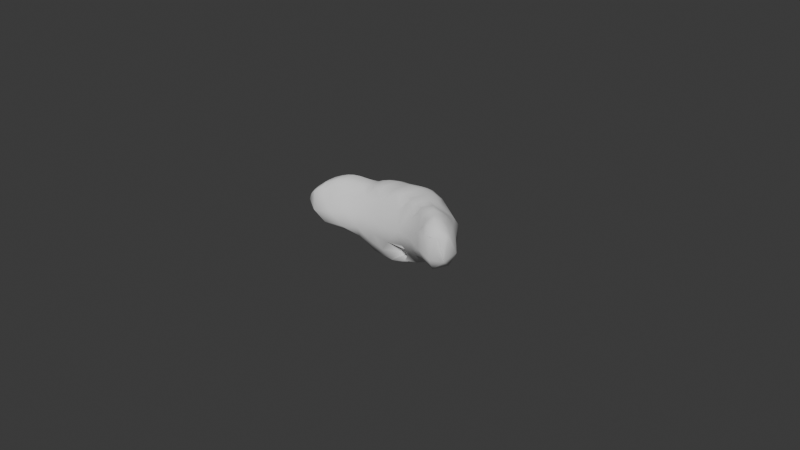 # Source: 28.blend  (saved by Blender 4.1.24; exported with 4.5.12 LTS)
import bpy
from mathutils import Matrix  # noqa: F401  (used for matrix-valued properties, if any)

bpy.ops.wm.read_factory_settings(use_empty=True)
scene = bpy.context.scene
scene.name = 'Scene'

# ---- collections
col_collection = bpy.data.collections.new('Collection'); scene.collection.children.link(col_collection)

# ---- world
world_world = bpy.data.worlds.new('World'); scene.world = world_world
world_world.use_nodes = True; world_world.node_tree.nodes.clear()
_N = world_world.node_tree.nodes; _L = world_world.node_tree.links
n0 = _N.new('ShaderNodeOutputWorld'); n0.name = 'World Output'; n0.location = (300, 300)
n1 = _N.new('ShaderNodeBackground'); n1.name = 'Background'; n1.location = (10, 300)
n1.inputs[0].default_value = (0.05088, 0.05088, 0.05088, 1.0)
_L.new(n1.outputs[0], n0.inputs[0])
n0.is_active_output = True
world_world.color = (0.05088, 0.05088, 0.05088)
world_world.use_sun_shadow = False
world_world.sun_shadow_jitter_overblur = 0.0

# ---- meshes
me_icosphere_003 = bpy.data.meshes.new('Icosphere.003')
me_icosphere_003.from_pydata([(-0.0001045, -0.0003753, -0.0217), (0.01418, -0.01176, -0.01057), (-0.004531, -0.0112, -0.01198), (-0.01998, -0.01003, -0.01071), (-0.006817, 0.008623, -0.01204), (0.0179, -0.0005425, -0.011), (-0.003863, -0.009417, -0.01618), (-0.002514, -0.005935, -0.01876), (-0.001305, -0.002615, -0.02065), (0.003317, -0.002333, -0.02055), (0.007359, -0.005211, -0.0176), (0.0116, -0.008998, -0.01479), (0.00972, -0.01067, -0.01192), (0.006137, -0.004784, -0.015), (-0.0001157, -0.01047, -0.01398), (0.01931, -0.005024, -0.01166), (0.01907, -0.009215, -0.01209), (0.01677, -0.01163, -0.01164), (0.003418, 0.0009649, -0.02077), (0.008144, 0.00225, -0.0175), (0.01465, 0.001358, -0.01473), (-0.01566, -0.006241, -0.01224), (-0.009532, -0.002037, -0.01504), (-0.004314, -0.0004091, -0.0202), (-0.008359, -0.0111, -0.01197), (-0.01334, -0.01122, -0.01169), (-0.0174, -0.01136, -0.01125), (-0.005668, 0.008284, -0.01663), (-0.003423, 0.005544, -0.01971), (-0.001504, 0.002152, -0.02126), (-0.01892, -0.00553, -0.0114), (-0.01691, -0.0002456, -0.01163), (-0.01153, 0.005229, -0.01141), (-0.0007707, 0.0106, -0.01565), (0.006691, 0.001615, -0.015), (0.01346, 0.004729, -0.01172), (0.02368, -0.01563, -3.462e-05), (0.02228, -0.01725, -0.006678), (0.01823, -0.01497, -0.008429), (0.02154, -0.004206, -0.009453), (0.02552, -0.008933, -0.006907), (0.02547, -0.01204, -3.095e-05), (0.004733, -0.009415, -7.366e-05), (0.0002655, -0.01216, -0.005303), (-0.002354, -0.01191, -0.008977), (0.0138, -0.01364, -0.008226), (0.01235, -0.01379, -0.004767), (0.01065, -0.011, -0.0004001), (-0.01996, -0.01402, -0.001062), (-0.02168, -0.0162, -0.005701), (-0.02195, -0.01399, -0.008408), (-0.007884, -0.01258, -0.008502), (-0.01127, -0.01291, -0.004782), (-0.01423, -0.01109, -0.0006763), (-0.02014, -0.003083, -0.001771), (-0.01576, 0.002324, -0.004995), (-0.01094, 0.005631, -0.007914), (-0.02287, -0.01009, -0.009987), (-0.02456, -0.008659, -0.00637), (-0.02396, -0.007955, -0.002734), (0.01107, 0.003004, 0.0007453), (0.01758, 0.002183, -0.004937), (0.01883, 0.0003383, -0.007999), (-0.003751, 0.008093, -0.008417), (0.000331, 0.007528, -0.004695), (0.003733, 0.006217, -0.001098), (0.02168, -0.005533, -0.0005773), (0.02125, -0.003753, -0.004763), (0.01853, -0.001214, -0.001288), (-0.004961, 0.005542, -0.001819), (-0.008046, 0.005446, -0.004871), (-0.01292, 0.002752, -0.002064), (-0.02475, -0.01178, -0.00197), (-0.02431, -0.01366, -0.006193), (-0.02282, -0.01461, -0.0008666), (-0.008805, -0.008517, -0.000175), (-0.005491, -0.01174, -0.004239), (-0.00254, -0.008592, 0.0002232), (0.01616, -0.01438, -0.0009791), (0.01775, -0.01645, -0.005245), (0.01989, -0.01657, -0.0009822), (0.008663, 0.007024, -0.004762), (0.01253, 0.006494, -0.008735), (0.004264, 0.009893, -0.01058), (-0.02222, -0.002481, -0.006504), (-0.01869, 0.0009015, -0.008943), (-0.02165, -0.004195, -0.01029), (-0.01671, -0.01491, -0.005155), (-0.01848, -0.01513, -0.009049), (-0.01276, -0.01399, -0.009047), (0.006822, -0.01237, -0.005009), (0.003097, -0.01182, -0.009941), (0.008354, -0.01214, -0.008946), (0.02536, -0.01445, -0.007498), (0.02136, -0.01416, -0.01125), (0.02333, -0.009505, -0.01138), (0.007783, 0.005686, -0.01645), (0.002508, 0.004551, -0.02021), (0.001369, 0.008101, -0.01954), (-0.009457, 0.004261, -0.01434), (-0.006495, 0.0008983, -0.01791), (-0.0135, -0.0009193, -0.01326), (-0.01232, -0.006477, -0.01312), (-0.006358, -0.0005471, -0.01791), (-0.0073, -0.007843, -0.0144), (0.01459, -0.002428, -0.01509), (0.01345, -0.006229, -0.0151), (0.008247, -0.001691, -0.01816), (0.001386, -0.00802, -0.01791), (0.002393, -0.005452, -0.01952), (0.006448, -0.008153, -0.01642), (-0.02294, -0.0119, 0.0003782), (0.02325, -0.01085, 0.001804), (0.01887, -0.005404, 0.001516), (0.01473, -0.001795, 0.001703), (-0.001905, 0.00492, 0.0003923), (-0.009816, 0.002982, -0.0006542), (-0.01665, -0.001815, 0.0005567), (-0.02415, -0.01465, -0.001904), (-0.02367, -0.01154, -0.0002652), (-0.02461, -0.01377, -0.002126), (-0.02362, -0.01311, -0.0005072), (-0.0216, -0.01326, 0.000594), (-0.01167, -0.007097, 0.001195), (-0.006029, -0.00614, 0.002104), (0.00157, -0.006602, 0.002999), (0.01422, -0.01108, 0.002402), (0.01857, -0.01508, 0.001133), (0.02186, -0.01657, -3.085e-05), (0.00638, 0.002226, 0.003011), (-0.02187, -0.008526, 0.0006045), (-0.01701, -0.01037, 0.001446), (0.008463, -0.008079, 0.002666), (0.02463, -0.0142, 0.0008669), (0.02502, -0.01539, -0.002134), (0.026, -0.01374, -0.002068), (-0.01966, -0.00873, 0.002801), (-0.01421, -0.004069, 0.003074), (-0.008623, -0.00166, 0.002191), (-0.0001089, -0.0003371, 0.003652), (0.007874, -0.00151, 0.004002), (0.01438, -0.006299, 0.003908), (0.01934, -0.01125, 0.004154), (0.02276, -0.01487, 0.001966), (0.02081, -0.01312, 0.003618), (0.01711, -0.008765, 0.004476), (0.01137, -0.003944, 0.004044), (0.003605, -0.001543, 0.004198), (-0.005055, -0.001294, 0.003463), (-0.0109, -0.002493, 0.002138), (-0.01698, -0.006074, 0.003421), (-0.02163, -0.01098, 0.001518), (-0.02277, -0.01329, 0.0001024), (0.02151, -0.0078, 0.001656), (0.01845, -0.004314, 0.0009299), (0.0124, 0.0003537, 0.002283), (-0.004149, 0.004432, 0.0004793), (-0.01161, 0.002028, -0.0006475), (-0.01834, -0.003074, 0.0002348), (-0.0234, -0.01435, -0.0009154), (-0.02403, -0.01202, -0.0006594), (-0.02488, -0.01435, -0.003801), (-0.02318, -0.01377, -0.0003983), (-0.02093, -0.01304, 0.0006547), (-0.01037, -0.006994, 0.001028), (-0.004368, -0.00654, 0.002129), (0.003402, -0.007305, 0.002466), (0.01551, -0.01243, 0.001595), (0.01928, -0.0158, 0.0006411), (0.02294, -0.01631, -0.0002376), (0.005025, 0.003268, 0.0021), (-0.02257, -0.008183, -0.0005891), (-0.01555, -0.01004, 0.0008023), (0.009766, -0.008969, 0.002031), (0.02512, -0.01327, 0.0008523), (0.02558, -0.01513, -0.005033), (0.02592, -0.01442, -0.005021), (-0.0196, -0.006313, 0.001544), (-0.01407, -0.007468, 0.001815), (-0.008868, -0.005007, 0.002025), (-0.001932, -0.004674, 0.00313), (0.009397, 0.0008603, 0.003274), (0.01187, -0.008714, 0.003055), (0.01753, -0.01292, 0.002494), (0.02104, -0.01568, 0.001492), (-0.02328, -0.01034, -0.000359), (0.02436, -0.01167, 0.001291), (0.02001, -0.006081, 0.001409), (0.01655, -0.002077, 0.0005517), (0.0008965, 0.005355, 9.923e-05), (-0.007489, 0.004447, -0.001004), (-0.01495, 0.0002221, -0.0002669), (-0.02475, -0.01466, -0.003753), (-0.02361, -0.01038, -0.0006821), (-0.02442, -0.01288, -0.001346), (-0.02409, -0.01259, -0.0008251), (-0.02214, -0.01374, 0.0001547), (-0.01288, -0.00819, 0.0008398), (-0.007453, -0.006497, 0.001495), (-0.0004142, -0.006829, 0.002554), (0.0126, -0.01052, 0.001837), (0.01764, -0.01454, 0.0008776), (0.02081, -0.01655, 9.705e-05), (0.008202, 0.002396, 0.002689), (-0.02108, -0.006256, -0.0003004), (-0.01853, -0.01159, 0.001413), (0.006922, -0.008079, 0.002229), (0.02411, -0.01499, 0.000624), (0.02434, -0.01545, -0.0005759), (0.02578, -0.01297, -0.0003619), (-0.01987, -0.01119, 0.00191), (-0.01364, -0.0002784, 0.0005316), (-0.007285, 0.002308, 0.0008564), (0.00224, 0.002738, 0.002209), (0.006042, -0.005978, 0.003243), (0.01712, -0.003851, 0.00127), (0.02056, -0.008714, 0.002862), (0.02414, -0.01374, 0.001632), (0.02372, -0.01463, 0.001583), (0.02221, -0.01554, 0.001467), (0.02326, -0.0153, 0.001161), (0.01941, -0.01445, 0.002368), (0.02229, -0.01199, 0.002957), (0.0219, -0.01395, 0.002723), (0.01989, -0.01224, 0.00406), (0.01503, -0.0102, 0.003828), (0.01881, -0.006538, 0.002379), (0.01827, -0.009895, 0.004442), (0.01577, -0.007236, 0.004012), (0.009065, -0.006809, 0.00363), (0.01382, -0.002505, 0.002629), (0.01294, -0.005194, 0.003968), (0.009639, -0.00231, 0.004014), (0.00542, 0.0008282, 0.003711), (0.002095, -0.004934, 0.003652), (0.001683, -0.001059, 0.004008), (0.005882, -0.001388, 0.00409), (-0.005922, -0.004438, 0.002865), (-0.003065, 0.002634, 0.002114), (-0.002256, -0.0003994, 0.003584), (-0.007291, -0.001754, 0.002891), (-0.01161, -0.005686, 0.002004), (-0.01044, 0.001076, 0.000375), (-0.009634, -0.001937, 0.001993), (-0.01246, -0.003247, 0.002545), (-0.01703, -0.008829, 0.00255), (-0.01666, -0.003189, 0.001738), (-0.01565, -0.005107, 0.003405), (-0.0183, -0.007196, 0.003199), (-0.02077, -0.01001, 0.002144), (-0.02208, -0.01134, 0.001084), (-0.02176, -0.009536, 0.001182), (-0.02153, -0.01237, 0.001104), (0.02546, -0.01384, -0.0004643), (0.02489, -0.01478, -0.000534), (0.02561, -0.01464, -0.002267), (-0.02415, -0.01345, -0.001193), (-0.0245, -0.01431, -0.002294), (-0.02377, -0.01403, -0.001031), (-0.02365, -0.01224, -0.0002793), (-0.02322, -0.01268, -2.071e-05), (-0.02341, -0.01155, -5.054e-05), (-0.02197, -0.01289, 0.0007015), (-0.02217, -0.009811, 0.001015), (-0.02078, -0.008097, 0.001492), (-0.01818, -0.00466, 0.001655), (-0.01514, -0.001706, 0.001258), (-0.01552, -0.008066, 0.002248), (-0.01203, 0.0001064, 0.0006625), (-0.00872, 0.002348, 0.000211), (-0.01022, -0.005223, 0.001972), (-0.005942, 0.001415, 0.002284), (-0.0001371, 0.003337, 0.001701), (-0.00389, -0.004374, 0.003188), (0.00413, -0.005302, 0.003568), (0.000165, -0.00472, 0.003524), (0.00376, 0.001269, 0.003362), (0.01148, -0.0005762, 0.003251), (0.01558, -0.003323, 0.001885), (0.01056, -0.007656, 0.00351), (0.01781, -0.00534, 0.001972), (0.01937, -0.007169, 0.002542), (0.01646, -0.01146, 0.003424), (0.02141, -0.01062, 0.003209), (0.02315, -0.01305, 0.002341), (0.02001, -0.01506, 0.00204), (0.01849, -0.01373, 0.002552), (0.01341, -0.00933, 0.003482), (0.007748, -0.006273, 0.003542), (0.007365, 0.001067, 0.00356), (-0.007422, -0.004614, 0.002452), (-0.01276, -0.006481, 0.001947), (-0.01846, -0.009876, 0.002713), (-0.02082, -0.01179, 0.001561)], [], [(0, 9, 8), (1, 11, 17), (0, 8, 23), (0, 23, 29), (0, 29, 18), (1, 17, 38), (2, 14, 44), (3, 26, 50), (4, 32, 56), (5, 35, 62), (1, 38, 45), (2, 44, 51), (3, 50, 57), (4, 56, 63), (5, 62, 39), (74, 152, 162), (40, 66, 153, 112, 186, 41), (39, 67, 40), (40, 67, 66), (67, 68, 154, 113, 187, 66), (39, 62, 67), (62, 61, 67), (67, 61, 68), (61, 60, 155, 114, 188, 68), (64, 69, 156, 115, 189, 65), (63, 70, 64), (64, 70, 69), (70, 71, 157, 116, 190, 69), (63, 56, 70), (56, 55, 70), (70, 55, 71), (55, 54, 158, 117, 191, 71), (58, 72, 160, 119, 193, 59), (57, 73, 58), (58, 73, 161, 120, 194, 72), (73, 192, 161), (57, 50, 73), (50, 49, 73), (73, 49, 74, 159, 118, 192), (49, 48, 163, 122, 196, 74), (52, 75, 164, 123, 197, 53), (51, 76, 52), (52, 76, 75), (76, 77, 165, 124, 198, 75), (51, 44, 76), (44, 43, 76), (76, 43, 77), (43, 42, 166, 125, 199, 77), (46, 78, 167, 126, 200, 47), (45, 79, 46), (46, 79, 78), (79, 80, 168, 127, 201, 78), (45, 38, 79), (38, 37, 79), (79, 37, 80), (37, 36, 169, 128, 202, 80), (61, 81, 60), (62, 82, 61), (60, 81, 65, 170, 129, 203), (81, 64, 65), (61, 82, 81), (82, 83, 81), (81, 83, 64), (83, 63, 64), (62, 35, 82), (35, 34, 82), (82, 34, 83), (34, 33, 83), (83, 33, 63), (33, 4, 63), (55, 84, 54), (56, 85, 55), (54, 84, 59, 171, 130, 204), (84, 58, 59), (55, 85, 84), (85, 86, 84), (84, 86, 58), (86, 57, 58), (56, 32, 85), (32, 31, 85), (85, 31, 86), (31, 30, 86), (86, 30, 57), (30, 3, 57), (49, 87, 48), (50, 88, 49), (48, 87, 53, 172, 131, 205), (87, 52, 53), (49, 88, 87), (88, 89, 87), (87, 89, 52), (89, 51, 52), (50, 26, 88), (26, 25, 88), (88, 25, 89), (25, 24, 89), (89, 24, 51), (24, 2, 51), (43, 90, 42), (44, 91, 43), (42, 90, 47, 173, 132, 206), (90, 46, 47), (43, 91, 90), (91, 92, 90), (90, 92, 46), (92, 45, 46), (44, 14, 91), (14, 13, 91), (91, 13, 92), (13, 12, 92), (92, 12, 45), (12, 1, 45), (37, 93, 175, 134, 208, 36), (38, 94, 37), (36, 208, 207), (93, 40, 41, 209, 135, 176), (37, 94, 93), (94, 95, 93), (93, 95, 40), (95, 39, 40), (38, 17, 94), (17, 16, 94), (94, 16, 95), (16, 15, 95), (95, 15, 39), (15, 5, 39), (20, 35, 5), (19, 96, 20), (18, 97, 19), (20, 96, 35), (96, 34, 35), (19, 97, 96), (97, 98, 96), (96, 98, 34), (98, 33, 34), (18, 29, 97), (29, 28, 97), (97, 28, 98), (28, 27, 98), (98, 27, 33), (27, 4, 33), (27, 32, 4), (28, 99, 27), (29, 100, 28), (27, 99, 32), (99, 31, 32), (28, 100, 99), (100, 101, 99), (99, 101, 31), (101, 30, 31), (29, 23, 100), (23, 22, 100), (100, 22, 101), (22, 21, 101), (101, 21, 30), (21, 3, 30), (21, 26, 3), (22, 102, 21), (23, 103, 22), (21, 102, 26), (102, 25, 26), (22, 103, 102), (103, 104, 102), (102, 104, 25), (104, 24, 25), (23, 8, 103), (8, 7, 103), (103, 7, 104), (7, 6, 104), (104, 6, 24), (6, 2, 24), (15, 20, 5), (16, 105, 15), (17, 106, 16), (15, 105, 20), (105, 19, 20), (16, 106, 105), (106, 107, 105), (105, 107, 19), (107, 18, 19), (17, 11, 106), (11, 10, 106), (106, 10, 107), (10, 9, 107), (107, 9, 18), (9, 0, 18), (6, 14, 2), (7, 108, 6), (8, 109, 7), (6, 108, 14), (108, 13, 14), (7, 109, 108), (109, 110, 108), (108, 110, 13), (110, 12, 13), (8, 9, 109), (9, 10, 109), (109, 10, 110), (10, 11, 110), (110, 11, 12), (11, 1, 12), (293, 163, 48, 210), (292, 210, 48, 205), (291, 178, 53, 197), (290, 179, 75, 198), (289, 181, 60, 203), (288, 214, 42, 206), (287, 182, 47, 200), (286, 183, 78, 201), (80, 202, 184), (19, 96, 34, 13, 110, 10, 107), (22, 100, 103), (143, 218, 217), (143, 219, 218), (128, 169, 220), (285, 221, 127, 168), (284, 222, 144, 223), (283, 216, 142, 224), (282, 225, 126, 167), (281, 226, 145, 227), (280, 215, 141, 228), (279, 229, 132, 173), (278, 230, 146, 231), (277, 181, 140, 232), (276, 233, 129, 170), (275, 234, 147, 235), (274, 214, 140, 236), (273, 237, 124, 165), (272, 238, 148, 239), (271, 212, 138, 240), (270, 241, 123, 164), (269, 242, 149, 243), (268, 211, 137, 244), (267, 245, 131, 172), (266, 246, 150, 247), (265, 177, 136, 248), (264, 249, 136, 177), (263, 250, 151, 251), (262, 196, 122, 252), (133, 253, 174), (133, 254, 253), (134, 175, 255), (120, 256, 194), (120, 257, 256), (118, 159, 258), (121, 259, 195), (121, 260, 259), (111, 185, 261), (261, 193, 119), (261, 185, 193), (185, 59, 193), (259, 261, 119), (259, 260, 261), (260, 111, 261), (195, 160, 72), (195, 259, 160), (259, 119, 160), (258, 162, 121), (258, 159, 162), (159, 74, 162), (256, 258, 121), (256, 257, 258), (257, 118, 258), (194, 195, 72), (194, 256, 195), (256, 121, 195), (255, 176, 135), (255, 175, 176), (175, 93, 176), (253, 255, 135), (253, 254, 255), (254, 134, 255), (174, 209, 41), (174, 253, 209), (253, 135, 209), (250, 262, 252, 151), (111, 152, 262, 250), (152, 74, 196, 262), (171, 263, 251, 130), (59, 185, 263, 171), (185, 111, 250, 263), (204, 264, 177, 54), (130, 251, 264, 204), (251, 151, 249, 264), (246, 265, 248, 150), (117, 158, 265, 246), (158, 54, 177, 265), (211, 266, 247, 137), (71, 191, 266, 211), (191, 117, 246, 266), (178, 267, 172, 53), (137, 247, 267, 178), (247, 150, 245, 267), (242, 268, 244, 149), (116, 157, 268, 242), (157, 71, 211, 268), (212, 269, 243, 138), (69, 190, 269, 212), (190, 116, 242, 269), (179, 270, 164, 75), (138, 243, 270, 179), (243, 149, 241, 270), (238, 271, 240, 148), (115, 156, 271, 238), (156, 69, 212, 271), (213, 272, 239, 139), (65, 189, 272, 213), (189, 115, 238, 272), (180, 273, 165, 77), (139, 239, 273, 180), (239, 148, 237, 273), (234, 274, 236, 147), (125, 166, 274, 234), (166, 42, 214, 274), (180, 275, 235, 139), (77, 199, 275, 180), (199, 125, 234, 275), (213, 276, 170, 65), (139, 235, 276, 213), (235, 147, 233, 276), (230, 277, 232, 146), (114, 155, 277, 230), (155, 60, 181, 277), (215, 278, 231, 141), (68, 188, 278, 215), (188, 114, 230, 278), (182, 279, 173, 47), (141, 231, 279, 182), (231, 146, 229, 279), (226, 280, 228, 145), (113, 154, 280, 226), (154, 68, 215, 280), (216, 281, 227, 142), (66, 187, 281, 216), (187, 113, 226, 281), (183, 282, 167, 78), (142, 227, 282, 183), (227, 145, 225, 282), (222, 283, 224, 144), (112, 153, 283, 222), (153, 66, 216, 283), (217, 284, 223, 143), (41, 186, 284, 217), (186, 112, 222, 284), (184, 285, 168, 80), (143, 223, 285, 184), (223, 144, 221, 285), (220, 207, 133), (220, 169, 207), (169, 36, 207), (218, 220, 133), (218, 219, 220), (219, 128, 220), (217, 174, 41), (217, 218, 174), (218, 133, 174), (184, 219, 143), (184, 202, 219), (202, 128, 219), (221, 286, 201, 127), (144, 224, 286, 221), (224, 142, 183, 286), (225, 287, 200, 126), (145, 228, 287, 225), (228, 141, 182, 287), (229, 288, 206, 132), (146, 232, 288, 229), (232, 140, 214, 288), (233, 289, 203, 129), (147, 236, 289, 233), (236, 140, 181, 289), (237, 290, 198, 124), (148, 240, 290, 237), (240, 138, 179, 290), (241, 291, 197, 123), (149, 244, 291, 241), (244, 137, 178, 291), (245, 292, 205, 131), (150, 248, 292, 245), (248, 136, 210, 292), (249, 293, 210, 136), (151, 252, 293, 249), (252, 122, 163, 293), (207, 254, 133), (207, 208, 254), (208, 134, 254), (161, 257, 120), (161, 192, 257), (192, 118, 257), (162, 260, 121), (162, 152, 260), (152, 111, 260)])
me_icosphere_003.polygons.foreach_set('use_smooth', [1, 1, 1, 1, 1, 1, 1, 1, 1, 1, 1, 1, 1, 1, 1, 1, 1, 1, 1, 1, 1, 1, 1, 1, 1, 1, 1, 1, 1, 1, 1, 1, 1, 1, 1, 1, 1, 1, 1, 1, 1, 1, 1, 1, 1, 1, 1, 1, 1, 1, 1, 1, 1, 1, 1, 1, 1, 1, 1, 1, 1, 1, 1, 1, 1, 1, 1, 1, 1, 1, 1, 1, 1, 1, 1, 1, 1, 1, 1, 1, 1, 1, 1, 1, 1, 1, 1, 1, 1, 1, 1, 1, 1, 1, 1, 1, 1, 1, 1, 1, 1, 1, 1, 1, 1, 1, 1, 1, 1, 1, 1, 1, 1, 1, 1, 1, 1, 1, 1, 1, 1, 1, 1, 1, 1, 1, 1, 1, 1, 1, 1, 1, 1, 1, 1, 1, 1, 1, 1, 1, 1, 1, 1, 1, 1, 1, 1, 1, 1, 1, 1, 1, 1, 1, 1, 1, 1, 1, 1, 1, 1, 1, 1, 1, 1, 1, 1, 1, 1, 1, 1, 1, 1, 1, 1, 1, 1, 1, 1, 1, 1, 1, 1, 1, 1, 1, 1, 1, 1, 1, 1, 1, 1, 1, 1, 1, 1, 1, 1, 1, 1, 1, 1, 1, 1, 1, 1, 1, 1, 1, 0, 1, 1, 1, 1, 1, 1, 1, 1, 1, 1, 1, 1, 1, 1, 1, 1, 1, 1, 1, 1, 1, 1, 1, 1, 1, 1, 1, 1, 1, 1, 1, 1, 1, 1, 1, 1, 1, 1, 1, 1, 1, 1, 1, 1, 1, 1, 1, 1, 1, 1, 1, 1, 1, 1, 1, 1, 1, 1, 1, 1, 1, 1, 1, 1, 1, 1, 1, 1, 1, 1, 1, 1, 1, 1, 1, 1, 1, 1, 1, 1, 1, 1, 1, 1, 1, 1, 1, 1, 1, 1, 1, 1, 1, 1, 1, 1, 1, 1, 1, 1, 1, 1, 1, 1, 1, 1, 1, 1, 1, 1, 1, 1, 1, 1, 1, 1, 1, 1, 1, 1, 1, 1, 1, 1, 1, 1, 1, 1, 1, 1, 1, 1, 1, 1, 1, 1, 1, 1, 1, 1, 1, 1, 1, 1, 1, 1, 1, 1, 1, 1, 1, 1, 1, 1, 1, 1, 1, 1, 1, 1, 1, 1, 1, 1, 1, 1, 1, 1, 1, 1, 1, 1, 1, 1, 1, 1, 1, 1, 1, 1, 1])
_uv = me_icosphere_003.uv_layers.new(name='UVMap')
_uv.uv.foreach_set('vector', [0.1818, 0.0, 0.2045, 0.03937, 0.1591, 0.03937, 0.2727, 0.1575, 0.2955, 0.1181, 0.3182, 0.1575, 0.9091, 0.0, 0.9318, 0.03937, 0.8864, 0.03937, 0.7273, 0.0, 0.75, 0.03937, 0.7045, 0.03937, 0.5455, 0.0, 0.5682, 0.03937, 0.5227, 0.03937, 0.2727, 0.1575, 0.3182, 0.1575, 0.2955, 0.1968, 0.09091, 0.1575, 0.1364, 0.1575, 0.1136, 0.1968, 0.8182, 0.1575, 0.8636, 0.1575, 0.8409, 0.1968, 0.6364, 0.1575, 0.6818, 0.1575, 0.6591, 0.1968, 0.4545, 0.1575, 0.5, 0.1575, 0.4773, 0.1968, 0.2727, 0.1575, 0.2955, 0.1968, 0.25, 0.1968, 0.09091, 0.1575, 0.1136, 0.1968, 0.06818, 0.1968, 0.8182, 0.1575, 0.8409, 0.1968, 0.7955, 0.1968, 0.6364, 0.1575, 0.6591, 0.1968, 0.6136, 0.1968, 0.4545, 0.1575, 0.4773, 0.1968, 0.4318, 0.1968, 0.8409, 0.2756, 0.8182, 0.2756, 0.8295, 0.2756, 0.4091, 0.2362, 0.4318, 0.2756, 0.4205, 0.2756, 0.4091, 0.2756, 0.3977, 0.2756, 0.3864, 0.2756, 0.4318, 0.1968, 0.4545, 0.2362, 0.4091, 0.2362, 0.4091, 0.2362, 0.4545, 0.2362, 0.4318, 0.2756, 0.4545, 0.2362, 0.4773, 0.2756, 0.4659, 0.2756, 0.4545, 0.2756, 0.4432, 0.2756, 0.4318, 0.2756, 0.4318, 0.1968, 0.4773, 0.1968, 0.4545, 0.2362, 0.4773, 0.1968, 0.5, 0.2362, 0.4545, 0.2362, 0.4545, 0.2362, 0.5, 0.2362, 0.4773, 0.2756, 0.5, 0.2362, 0.5227, 0.2756, 0.5114, 0.2756, 0.5, 0.2756, 0.4886, 0.2756, 0.4773, 0.2756, 0.5909, 0.2362, 0.6136, 0.2756, 0.6023, 0.2756, 0.5909, 0.2756, 0.5795, 0.2756, 0.5682, 0.2756, 0.6136, 0.1968, 0.6364, 0.2362, 0.5909, 0.2362, 0.5909, 0.2362, 0.6364, 0.2362, 0.6136, 0.2756, 0.6364, 0.2362, 0.6591, 0.2756, 0.6477, 0.2756, 0.6364, 0.2756, 0.625, 0.2756, 0.6136, 0.2756, 0.6136, 0.1968, 0.6591, 0.1968, 0.6364, 0.2362, 0.6591, 0.1968, 0.6818, 0.2362, 0.6364, 0.2362, 0.6364, 0.2362, 0.6818, 0.2362, 0.6591, 0.2756, 0.6818, 0.2362, 0.7045, 0.2756, 0.6932, 0.2756, 0.6818, 0.2756, 0.6705, 0.2756, 0.6591, 0.2756, 0.7727, 0.2362, 0.7955, 0.2756, 0.7841, 0.2756, 0.7727, 0.2756, 0.7614, 0.2756, 0.75, 0.2756, 0.7955, 0.1968, 0.8182, 0.2362, 0.7727, 0.2362, 0.7727, 0.2362, 0.8182, 0.2362, 0.8125, 0.246, 0.8068, 0.2559, 0.8011, 0.2657, 0.7955, 0.2756, 0.8182, 0.2362, 0.8239, 0.246, 0.8125, 0.246, 0.7955, 0.1968, 0.8409, 0.1968, 0.8182, 0.2362, 0.8409, 0.1968, 0.8636, 0.2362, 0.8182, 0.2362, 0.8182, 0.2362, 0.8636, 0.2362, 0.8409, 0.2756, 0.8352, 0.2657, 0.8295, 0.2559, 0.8239, 0.246, 0.8636, 0.2362, 0.8864, 0.2756, 0.875, 0.2756, 0.8636, 0.2756, 0.8523, 0.2756, 0.8409, 0.2756, 0.04545, 0.2362, 0.06818, 0.2756, 0.05682, 0.2756, 0.04545, 0.2756, 0.03409, 0.2756, 0.02273, 0.2756, 0.06818, 0.1968, 0.09091, 0.2362, 0.04545, 0.2362, 0.04545, 0.2362, 0.09091, 0.2362, 0.06818, 0.2756, 0.09091, 0.2362, 0.1136, 0.2756, 0.1023, 0.2756, 0.09091, 0.2756, 0.07955, 0.2756, 0.06818, 0.2756, 0.06818, 0.1968, 0.1136, 0.1968, 0.09091, 0.2362, 0.1136, 0.1968, 0.1364, 0.2362, 0.09091, 0.2362, 0.09091, 0.2362, 0.1364, 0.2362, 0.1136, 0.2756, 0.1364, 0.2362, 0.1591, 0.2756, 0.1477, 0.2756, 0.1364, 0.2756, 0.125, 0.2756, 0.1136, 0.2756, 0.2273, 0.2362, 0.25, 0.2756, 0.2386, 0.2756, 0.2273, 0.2756, 0.2159, 0.2756, 0.2045, 0.2756, 0.25, 0.1968, 0.2727, 0.2362, 0.2273, 0.2362, 0.2273, 0.2362, 0.2727, 0.2362, 0.25, 0.2756, 0.2727, 0.2362, 0.2955, 0.2756, 0.2841, 0.2756, 0.2727, 0.2756, 0.2614, 0.2756, 0.25, 0.2756, 0.25, 0.1968, 0.2955, 0.1968, 0.2727, 0.2362, 0.2955, 0.1968, 0.3182, 0.2362, 0.2727, 0.2362, 0.2727, 0.2362, 0.3182, 0.2362, 0.2955, 0.2756, 0.3182, 0.2362, 0.3409, 0.2756, 0.3295, 0.2756, 0.3182, 0.2756, 0.3068, 0.2756, 0.2955, 0.2756, 0.5, 0.2362, 0.5455, 0.2362, 0.5227, 0.2756, 0.4773, 0.1968, 0.5227, 0.1968, 0.5, 0.2362, 0.5227, 0.2756, 0.5455, 0.2362, 0.5682, 0.2756, 0.5568, 0.2756, 0.5455, 0.2756, 0.5341, 0.2756, 0.5455, 0.2362, 0.5909, 0.2362, 0.5682, 0.2756, 0.5, 0.2362, 0.5227, 0.1968, 0.5455, 0.2362, 0.5227, 0.1968, 0.5682, 0.1968, 0.5455, 0.2362, 0.5455, 0.2362, 0.5682, 0.1968, 0.5909, 0.2362, 0.5682, 0.1968, 0.6136, 0.1968, 0.5909, 0.2362, 0.4773, 0.1968, 0.5, 0.1575, 0.5227, 0.1968, 0.5, 0.1575, 0.5455, 0.1575, 0.5227, 0.1968, 0.5227, 0.1968, 0.5455, 0.1575, 0.5682, 0.1968, 0.5455, 0.1575, 0.5909, 0.1575, 0.5682, 0.1968, 0.5682, 0.1968, 0.5909, 0.1575, 0.6136, 0.1968, 0.5909, 0.1575, 0.6364, 0.1575, 0.6136, 0.1968, 0.6818, 0.2362, 0.7273, 0.2362, 0.7045, 0.2756, 0.6591, 0.1968, 0.7045, 0.1968, 0.6818, 0.2362, 0.7045, 0.2756, 0.7273, 0.2362, 0.75, 0.2756, 0.7386, 0.2756, 0.7273, 0.2756, 0.7159, 0.2756, 0.7273, 0.2362, 0.7727, 0.2362, 0.75, 0.2756, 0.6818, 0.2362, 0.7045, 0.1968, 0.7273, 0.2362, 0.7045, 0.1968, 0.75, 0.1968, 0.7273, 0.2362, 0.7273, 0.2362, 0.75, 0.1968, 0.7727, 0.2362, 0.75, 0.1968, 0.7955, 0.1968, 0.7727, 0.2362, 0.6591, 0.1968, 0.6818, 0.1575, 0.7045, 0.1968, 0.6818, 0.1575, 0.7273, 0.1575, 0.7045, 0.1968, 0.7045, 0.1968, 0.7273, 0.1575, 0.75, 0.1968, 0.7273, 0.1575, 0.7727, 0.1575, 0.75, 0.1968, 0.75, 0.1968, 0.7727, 0.1575, 0.7955, 0.1968, 0.7727, 0.1575, 0.8182, 0.1575, 0.7955, 0.1968, 0.8636, 0.2362, 0.9091, 0.2362, 0.8864, 0.2756, 0.8409, 0.1968, 0.8864, 0.1968, 0.8636, 0.2362, 0.8864, 0.2756, 0.9091, 0.2362, 0.9318, 0.2756, 0.9205, 0.2756, 0.9091, 0.2756, 0.8977, 0.2756, 0.9091, 0.2362, 0.9545, 0.2362, 0.9318, 0.2756, 0.8636, 0.2362, 0.8864, 0.1968, 0.9091, 0.2362, 0.8864, 0.1968, 0.9318, 0.1968, 0.9091, 0.2362, 0.9091, 0.2362, 0.9318, 0.1968, 0.9545, 0.2362, 0.9318, 0.1968, 0.9773, 0.1968, 0.9545, 0.2362, 0.8409, 0.1968, 0.8636, 0.1575, 0.8864, 0.1968, 0.8636, 0.1575, 0.9091, 0.1575, 0.8864, 0.1968, 0.8864, 0.1968, 0.9091, 0.1575, 0.9318, 0.1968, 0.9091, 0.1575, 0.9545, 0.1575, 0.9318, 0.1968, 0.9318, 0.1968, 0.9545, 0.1575, 0.9773, 0.1968, 0.9545, 0.1575, 1.0, 0.1575, 0.9773, 0.1968, 0.1364, 0.2362, 0.1818, 0.2362, 0.1591, 0.2756, 0.1136, 0.1968, 0.1591, 0.1968, 0.1364, 0.2362, 0.1591, 0.2756, 0.1818, 0.2362, 0.2045, 0.2756, 0.1932, 0.2756, 0.1818, 0.2756, 0.1705, 0.2756, 0.1818, 0.2362, 0.2273, 0.2362, 0.2045, 0.2756, 0.1364, 0.2362, 0.1591, 0.1968, 0.1818, 0.2362, 0.1591, 0.1968, 0.2045, 0.1968, 0.1818, 0.2362, 0.1818, 0.2362, 0.2045, 0.1968, 0.2273, 0.2362, 0.2045, 0.1968, 0.25, 0.1968, 0.2273, 0.2362, 0.1136, 0.1968, 0.1364, 0.1575, 0.1591, 0.1968, 0.1364, 0.1575, 0.1818, 0.1575, 0.1591, 0.1968, 0.1591, 0.1968, 0.1818, 0.1575, 0.2045, 0.1968, 0.1818, 0.1575, 0.2273, 0.1575, 0.2045, 0.1968, 0.2045, 0.1968, 0.2273, 0.1575, 0.25, 0.1968, 0.2273, 0.1575, 0.2727, 0.1575, 0.25, 0.1968, 0.3182, 0.2362, 0.3636, 0.2362, 0.358, 0.246, 0.3523, 0.2559, 0.3466, 0.2657, 0.3409, 0.2756, 0.2955, 0.1968, 0.3409, 0.1968, 0.3182, 0.2362, 0.3409, 0.2756, 0.3466, 0.2657, 0.3523, 0.2756, 0.3636, 0.2362, 0.4091, 0.2362, 0.3864, 0.2756, 0.3807, 0.2657, 0.375, 0.2559, 0.3693, 0.246, 0.3182, 0.2362, 0.3409, 0.1968, 0.3636, 0.2362, 0.3409, 0.1968, 0.3864, 0.1968, 0.3636, 0.2362, 0.3636, 0.2362, 0.3864, 0.1968, 0.4091, 0.2362, 0.3864, 0.1968, 0.4318, 0.1968, 0.4091, 0.2362, 0.2955, 0.1968, 0.3182, 0.1575, 0.3409, 0.1968, 0.3182, 0.1575, 0.3636, 0.1575, 0.3409, 0.1968, 0.3409, 0.1968, 0.3636, 0.1575, 0.3864, 0.1968, 0.3636, 0.1575, 0.4091, 0.1575, 0.3864, 0.1968, 0.3864, 0.1968, 0.4091, 0.1575, 0.4318, 0.1968, 0.4091, 0.1575, 0.4545, 0.1575, 0.4318, 0.1968, 0.4773, 0.1181, 0.5, 0.1575, 0.4545, 0.1575, 0.5, 0.07873, 0.5227, 0.1181, 0.4773, 0.1181, 0.5227, 0.03937, 0.5455, 0.07873, 0.5, 0.07873, 0.4773, 0.1181, 0.5227, 0.1181, 0.5, 0.1575, 0.5227, 0.1181, 0.5455, 0.1575, 0.5, 0.1575, 0.5, 0.07873, 0.5455, 0.07873, 0.5227, 0.1181, 0.5455, 0.07873, 0.5682, 0.1181, 0.5227, 0.1181, 0.5227, 0.1181, 0.5682, 0.1181, 0.5455, 0.1575, 0.5682, 0.1181, 0.5909, 0.1575, 0.5455, 0.1575, 0.5227, 0.03937, 0.5682, 0.03937, 0.5455, 0.07873, 0.5682, 0.03937, 0.5909, 0.07873, 0.5455, 0.07873, 0.5455, 0.07873, 0.5909, 0.07873, 0.5682, 0.1181, 0.5909, 0.07873, 0.6136, 0.1181, 0.5682, 0.1181, 0.5682, 0.1181, 0.6136, 0.1181, 0.5909, 0.1575, 0.6136, 0.1181, 0.6364, 0.1575, 0.5909, 0.1575, 0.6591, 0.1181, 0.6818, 0.1575, 0.6364, 0.1575, 0.6818, 0.07873, 0.7045, 0.1181, 0.6591, 0.1181, 0.7045, 0.03937, 0.7273, 0.07873, 0.6818, 0.07873, 0.6591, 0.1181, 0.7045, 0.1181, 0.6818, 0.1575, 0.7045, 0.1181, 0.7273, 0.1575, 0.6818, 0.1575, 0.6818, 0.07873, 0.7273, 0.07873, 0.7045, 0.1181, 0.7273, 0.07873, 0.75, 0.1181, 0.7045, 0.1181, 0.7045, 0.1181, 0.75, 0.1181, 0.7273, 0.1575, 0.75, 0.1181, 0.7727, 0.1575, 0.7273, 0.1575, 0.7045, 0.03937, 0.75, 0.03937, 0.7273, 0.07873, 0.75, 0.03937, 0.7727, 0.07873, 0.7273, 0.07873, 0.7273, 0.07873, 0.7727, 0.07873, 0.75, 0.1181, 0.7727, 0.07873, 0.7955, 0.1181, 0.75, 0.1181, 0.75, 0.1181, 0.7955, 0.1181, 0.7727, 0.1575, 0.7955, 0.1181, 0.8182, 0.1575, 0.7727, 0.1575, 0.8409, 0.1181, 0.8636, 0.1575, 0.8182, 0.1575, 0.8636, 0.07873, 0.8864, 0.1181, 0.8409, 0.1181, 0.8864, 0.03937, 0.9091, 0.07873, 0.8636, 0.07873, 0.8409, 0.1181, 0.8864, 0.1181, 0.8636, 0.1575, 0.8864, 0.1181, 0.9091, 0.1575, 0.8636, 0.1575, 0.8636, 0.07873, 0.9091, 0.07873, 0.8864, 0.1181, 0.9091, 0.07873, 0.9318, 0.1181, 0.8864, 0.1181, 0.8864, 0.1181, 0.9318, 0.1181, 0.9091, 0.1575, 0.9318, 0.1181, 0.9545, 0.1575, 0.9091, 0.1575, 0.8864, 0.03937, 0.9318, 0.03937, 0.9091, 0.07873, 0.9318, 0.03937, 0.9545, 0.07873, 0.9091, 0.07873, 0.9091, 0.07873, 0.9545, 0.07873, 0.9318, 0.1181, 0.9545, 0.07873, 0.9773, 0.1181, 0.9318, 0.1181, 0.9318, 0.1181, 0.9773, 0.1181, 0.9545, 0.1575, 0.9773, 0.1181, 1.0, 0.1575, 0.9545, 0.1575, 0.4091, 0.1575, 0.4318, 0.1181, 0.4545, 0.1575, 0.3636, 0.1575, 0.3864, 0.1181, 0.4091, 0.1575, 0.3182, 0.1575, 0.3409, 0.1181, 0.3636, 0.1575, 0.4091, 0.1575, 0.3864, 0.1181, 0.4318, 0.1181, 0.3864, 0.1181, 0.4091, 0.07873, 0.4318, 0.1181, 0.3636, 0.1575, 0.3409, 0.1181, 0.3864, 0.1181, 0.3409, 0.1181, 0.3636, 0.07873, 0.3864, 0.1181, 0.3864, 0.1181, 0.3636, 0.07873, 0.4091, 0.07873, 0.3636, 0.07873, 0.3864, 0.03937, 0.4091, 0.07873, 0.3182, 0.1575, 0.2955, 0.1181, 0.3409, 0.1181, 0.2955, 0.1181, 0.3182, 0.07873, 0.3409, 0.1181, 0.3409, 0.1181, 0.3182, 0.07873, 0.3636, 0.07873, 0.3182, 0.07873, 0.3409, 0.03937, 0.3636, 0.07873, 0.3636, 0.07873, 0.3409, 0.03937, 0.3864, 0.03937, 0.3409, 0.03937, 0.3636, 0.0, 0.3864, 0.03937, 0.1136, 0.1181, 0.1364, 0.1575, 0.09091, 0.1575, 0.1364, 0.07873, 0.1591, 0.1181, 0.1136, 0.1181, 0.1591, 0.03937, 0.1818, 0.07873, 0.1364, 0.07873, 0.1136, 0.1181, 0.1591, 0.1181, 0.1364, 0.1575, 0.1591, 0.1181, 0.1818, 0.1575, 0.1364, 0.1575, 0.1364, 0.07873, 0.1818, 0.07873, 0.1591, 0.1181, 0.1818, 0.07873, 0.2045, 0.1181, 0.1591, 0.1181, 0.1591, 0.1181, 0.2045, 0.1181, 0.1818, 0.1575, 0.2045, 0.1181, 0.2273, 0.1575, 0.1818, 0.1575, 0.1591, 0.03937, 0.2045, 0.03937, 0.1818, 0.07873, 0.2045, 0.03937, 0.2273, 0.07873, 0.1818, 0.07873, 0.1818, 0.07873, 0.2273, 0.07873, 0.2045, 0.1181, 0.2273, 0.07873, 0.25, 0.1181, 0.2045, 0.1181, 0.2045, 0.1181, 0.25, 0.1181, 0.2273, 0.1575, 0.25, 0.1181, 0.2727, 0.1575, 0.2273, 0.1575, 0.8352, 0.2756, 0.875, 0.2756, 0.8864, 0.2756, 0.8409, 0.2756, 0.8466, 0.2756, 0.8409, 0.2756, 0.8864, 0.2756, 0.8977, 0.2756, 0.1875, 0.2756, 0.1818, 0.2756, 0.02273, 0.2756, 0.03409, 0.2756, 0.2102, 0.2756, 0.2045, 0.2756, 0.06818, 0.2756, 0.07955, 0.2756, 0.4375, 0.2756, 0.4318, 0.2756, 0.5227, 0.2756, 0.5341, 0.2756, 0.2557, 0.2756, 0.25, 0.2756, 0.1591, 0.2756, 0.1705, 0.2756, 0.2784, 0.2756, 0.2727, 0.2756, 0.2045, 0.2756, 0.2159, 0.2756, 0.3011, 0.2756, 0.2955, 0.2756, 0.25, 0.2756, 0.2614, 0.2756, 0.2955, 0.2756, 0.3068, 0.2756, 0.3182, 0.2756, 0.0, 0.0, 0.0, 0.0, 0.0, 0.0, 0.0, 0.0, 0.0, 0.0, 0.0, 0.0, 0.0, 0.0, 0.7727, 0.07873, 0.7273, 0.07873, 0.9091, 0.07873, 0.3409, 0.2756, 0.3523, 0.2756, 0.3636, 0.2756, 0.3409, 0.2756, 0.3295, 0.2756, 0.3523, 0.2756, 0.3182, 0.2756, 0.3295, 0.2756, 0.3409, 0.2756, 0.3125, 0.2756, 0.3068, 0.2756, 0.2727, 0.2756, 0.2841, 0.2756, 0.3693, 0.2756, 0.375, 0.2756, 0.3409, 0.2756, 0.3409, 0.2756, 0.3807, 0.2756, 0.3864, 0.2756, 0.3409, 0.2756, 0.3409, 0.2756, 0.2898, 0.2756, 0.2841, 0.2756, 0.2273, 0.2756, 0.2386, 0.2756, 0.392, 0.2756, 0.3977, 0.2756, 0.3409, 0.2756, 0.3409, 0.2756, 0.4034, 0.2756, 0.4091, 0.2756, 0.3409, 0.2756, 0.3409, 0.2756, 0.267, 0.2756, 0.2614, 0.2756, 0.1818, 0.2756, 0.1932, 0.2756, 0.4148, 0.2756, 0.4205, 0.2756, 0.3409, 0.2756, 0.3409, 0.2756, 0.4261, 0.2756, 0.4318, 0.2756, 0.3409, 0.2756, 0.3409, 0.2756, 0.4489, 0.2756, 0.4432, 0.2756, 0.5455, 0.2756, 0.5568, 0.2756, 0.233, 0.2756, 0.2386, 0.2756, 0.3409, 0.2756, 0.3409, 0.2756, 0.2443, 0.2756, 0.25, 0.2756, 0.3409, 0.2756, 0.3409, 0.2756, 0.2216, 0.2756, 0.2159, 0.2756, 0.09091, 0.2756, 0.1023, 0.2756, 0.4602, 0.2756, 0.4659, 0.2756, 0.3409, 0.2756, 0.3409, 0.2756, 0.4716, 0.2756, 0.4773, 0.2756, 0.3409, 0.2756, 0.3409, 0.2756, 0.1989, 0.2756, 0.1932, 0.2756, 0.04545, 0.2756, 0.05682, 0.2756, 0.483, 0.2756, 0.4886, 0.2756, 0.3409, 0.2756, 0.3409, 0.2756, 0.4943, 0.2756, 0.5, 0.2756, 0.3409, 0.2756, 0.3409, 0.2756, 0.858, 0.2756, 0.8523, 0.2756, 0.9091, 0.2756, 0.9205, 0.2756, 0.733, 0.2756, 0.7386, 0.2756, 0.7955, 0.2756, 0.7955, 0.2756, 0.7443, 0.2756, 0.75, 0.2756, 0.7955, 0.2756, 0.7955, 0.2756, 0.7557, 0.2756, 0.7955, 0.2756, 0.7955, 0.2756, 0.75, 0.2756, 0.767, 0.2756, 0.7955, 0.2756, 0.7955, 0.2756, 0.7614, 0.2756, 0.8239, 0.2756, 0.8523, 0.2756, 0.8636, 0.2756, 0.8295, 0.2756, 0.3636, 0.2756, 0.3693, 0.2657, 0.375, 0.2756, 0.3636, 0.2756, 0.358, 0.2657, 0.3693, 0.2657, 0.3523, 0.2559, 0.358, 0.246, 0.3636, 0.2559, 0.8068, 0.2559, 0.8125, 0.2657, 0.8011, 0.2657, 0.8068, 0.2559, 0.8182, 0.2559, 0.8125, 0.2657, 0.8295, 0.2559, 0.8352, 0.2657, 0.8239, 0.2657, 0.8182, 0.2756, 0.7955, 0.2756, 0.8068, 0.2756, 0.8182, 0.2756, 0.8068, 0.2756, 0.7955, 0.2756, 0.7955, 0.2756, 0.7727, 0.2756, 0.7841, 0.2756, 0.7841, 0.2756, 0.7614, 0.2756, 0.7727, 0.2756, 0.7841, 0.2756, 0.7727, 0.2756, 0.7614, 0.2756, 0.7727, 0.2756, 0.75, 0.2756, 0.7614, 0.2756, 0.7955, 0.2756, 0.7841, 0.2756, 0.7727, 0.2756, 0.7955, 0.2756, 0.8068, 0.2756, 0.7841, 0.2756, 0.8068, 0.2756, 0.7955, 0.2756, 0.7841, 0.2756, 0.8068, 0.2756, 0.7841, 0.2756, 0.7955, 0.2756, 0.8068, 0.2756, 0.7955, 0.2756, 0.7841, 0.2756, 0.7955, 0.2756, 0.7727, 0.2756, 0.7841, 0.2756, 0.8239, 0.2657, 0.8295, 0.2756, 0.8182, 0.2756, 0.8239, 0.2657, 0.8352, 0.2657, 0.8295, 0.2756, 0.8352, 0.2657, 0.8409, 0.2756, 0.8295, 0.2756, 0.8125, 0.2657, 0.8239, 0.2657, 0.8182, 0.2756, 0.8125, 0.2657, 0.8182, 0.2559, 0.8239, 0.2657, 0.8182, 0.2559, 0.8295, 0.2559, 0.8239, 0.2657, 0.8011, 0.2657, 0.8068, 0.2756, 0.7955, 0.2756, 0.8011, 0.2657, 0.8125, 0.2657, 0.8068, 0.2756, 0.8125, 0.2657, 0.8182, 0.2756, 0.8068, 0.2756, 0.3636, 0.2559, 0.3693, 0.246, 0.375, 0.2559, 0.3636, 0.2559, 0.358, 0.246, 0.3693, 0.246, 0.358, 0.246, 0.3636, 0.2362, 0.3693, 0.246, 0.3693, 0.2657, 0.3636, 0.2559, 0.375, 0.2559, 0.3693, 0.2657, 0.358, 0.2657, 0.3636, 0.2559, 0.358, 0.2657, 0.3523, 0.2559, 0.3636, 0.2559, 0.375, 0.2756, 0.3807, 0.2657, 0.3864, 0.2756, 0.375, 0.2756, 0.3693, 0.2657, 0.3807, 0.2657, 0.3693, 0.2657, 0.375, 0.2559, 0.3807, 0.2657, 0.7955, 0.2756, 0.8239, 0.2756, 0.8295, 0.2756, 0.7955, 0.2756, 0.7955, 0.2756, 0.8182, 0.2756, 0.8239, 0.2756, 0.7955, 0.2756, 0.8182, 0.2756, 0.8409, 0.2756, 0.8523, 0.2756, 0.8239, 0.2756, 0.7386, 0.2756, 0.767, 0.2756, 0.7614, 0.2756, 0.7273, 0.2756, 0.75, 0.2756, 0.7727, 0.2756, 0.767, 0.2756, 0.7386, 0.2756, 0.7727, 0.2756, 0.7955, 0.2756, 0.7955, 0.2756, 0.767, 0.2756, 0.7159, 0.2756, 0.7557, 0.2756, 0.75, 0.2756, 0.7045, 0.2756, 0.7273, 0.2756, 0.7614, 0.2756, 0.7557, 0.2756, 0.7159, 0.2756, 0.7614, 0.2756, 0.7955, 0.2756, 0.7955, 0.2756, 0.7557, 0.2756, 0.7386, 0.2756, 0.7443, 0.2756, 0.7955, 0.2756, 0.7955, 0.2756, 0.6818, 0.2756, 0.6932, 0.2756, 0.7443, 0.2756, 0.7386, 0.2756, 0.6932, 0.2756, 0.7045, 0.2756, 0.75, 0.2756, 0.7443, 0.2756, 0.7273, 0.2756, 0.733, 0.2756, 0.7955, 0.2756, 0.7955, 0.2756, 0.6591, 0.2756, 0.6705, 0.2756, 0.733, 0.2756, 0.7273, 0.2756, 0.6705, 0.2756, 0.6818, 0.2756, 0.7386, 0.2756, 0.733, 0.2756, 0.8636, 0.2756, 0.858, 0.2756, 0.9205, 0.2756, 0.9318, 0.2756, 0.7955, 0.2756, 0.7955, 0.2756, 0.858, 0.2756, 0.8636, 0.2756, 0.7955, 0.2756, 0.7955, 0.2756, 0.8523, 0.2756, 0.858, 0.2756, 0.4886, 0.2756, 0.4943, 0.2756, 0.3409, 0.2756, 0.3409, 0.2756, 0.6364, 0.2756, 0.6477, 0.2756, 0.4943, 0.2756, 0.4886, 0.2756, 0.6477, 0.2756, 0.6591, 0.2756, 0.5, 0.2756, 0.4943, 0.2756, 0.4773, 0.2756, 0.483, 0.2756, 0.3409, 0.2756, 0.3409, 0.2756, 0.6136, 0.2756, 0.625, 0.2756, 0.483, 0.2756, 0.4773, 0.2756, 0.625, 0.2756, 0.6364, 0.2756, 0.4886, 0.2756, 0.483, 0.2756, 0.2045, 0.2756, 0.1989, 0.2756, 0.05682, 0.2756, 0.06818, 0.2756, 0.3409, 0.2756, 0.3409, 0.2756, 0.1989, 0.2756, 0.2045, 0.2756, 0.3409, 0.2756, 0.3409, 0.2756, 0.1932, 0.2756, 0.1989, 0.2756, 0.4659, 0.2756, 0.4716, 0.2756, 0.3409, 0.2756, 0.3409, 0.2756, 0.5909, 0.2756, 0.6023, 0.2756, 0.4716, 0.2756, 0.4659, 0.2756, 0.6023, 0.2756, 0.6136, 0.2756, 0.4773, 0.2756, 0.4716, 0.2756, 0.4545, 0.2756, 0.4602, 0.2756, 0.3409, 0.2756, 0.3409, 0.2756, 0.5682, 0.2756, 0.5795, 0.2756, 0.4602, 0.2756, 0.4545, 0.2756, 0.5795, 0.2756, 0.5909, 0.2756, 0.4659, 0.2756, 0.4602, 0.2756, 0.2273, 0.2756, 0.2216, 0.2756, 0.1023, 0.2756, 0.1136, 0.2756, 0.3409, 0.2756, 0.3409, 0.2756, 0.2216, 0.2756, 0.2273, 0.2756, 0.3409, 0.2756, 0.3409, 0.2756, 0.2159, 0.2756, 0.2216, 0.2756, 0.2386, 0.2756, 0.2443, 0.2756, 0.3409, 0.2756, 0.3409, 0.2756, 0.1364, 0.2756, 0.1477, 0.2756, 0.2443, 0.2756, 0.2386, 0.2756, 0.1477, 0.2756, 0.1591, 0.2756, 0.25, 0.2756, 0.2443, 0.2756, 0.2273, 0.2756, 0.233, 0.2756, 0.3409, 0.2756, 0.3409, 0.2756, 0.1136, 0.2756, 0.125, 0.2756, 0.233, 0.2756, 0.2273, 0.2756, 0.125, 0.2756, 0.1364, 0.2756, 0.2386, 0.2756, 0.233, 0.2756, 0.4545, 0.2756, 0.4489, 0.2756, 0.5568, 0.2756, 0.5682, 0.2756, 0.3409, 0.2756, 0.3409, 0.2756, 0.4489, 0.2756, 0.4545, 0.2756, 0.3409, 0.2756, 0.3409, 0.2756, 0.4432, 0.2756, 0.4489, 0.2756, 0.4205, 0.2756, 0.4261, 0.2756, 0.3409, 0.2756, 0.3409, 0.2756, 0.5, 0.2756, 0.5114, 0.2756, 0.4261, 0.2756, 0.4205, 0.2756, 0.5114, 0.2756, 0.5227, 0.2756, 0.4318, 0.2756, 0.4261, 0.2756, 0.4091, 0.2756, 0.4148, 0.2756, 0.3409, 0.2756, 0.3409, 0.2756, 0.4773, 0.2756, 0.4886, 0.2756, 0.4148, 0.2756, 0.4091, 0.2756, 0.4886, 0.2756, 0.5, 0.2756, 0.4205, 0.2756, 0.4148, 0.2756, 0.2727, 0.2756, 0.267, 0.2756, 0.1932, 0.2756, 0.2045, 0.2756, 0.3409, 0.2756, 0.3409, 0.2756, 0.267, 0.2756, 0.2727, 0.2756, 0.3409, 0.2756, 0.3409, 0.2756, 0.2614, 0.2756, 0.267, 0.2756, 0.3977, 0.2756, 0.4034, 0.2756, 0.3409, 0.2756, 0.3409, 0.2756, 0.4545, 0.2756, 0.4659, 0.2756, 0.4034, 0.2756, 0.3977, 0.2756, 0.4659, 0.2756, 0.4773, 0.2756, 0.4091, 0.2756, 0.4034, 0.2756, 0.3864, 0.2756, 0.392, 0.2756, 0.3409, 0.2756, 0.3409, 0.2756, 0.4318, 0.2756, 0.4432, 0.2756, 0.392, 0.2756, 0.3864, 0.2756, 0.4432, 0.2756, 0.4545, 0.2756, 0.3977, 0.2756, 0.392, 0.2756, 0.2955, 0.2756, 0.2898, 0.2756, 0.2386, 0.2756, 0.25, 0.2756, 0.3409, 0.2756, 0.3409, 0.2756, 0.2898, 0.2756, 0.2955, 0.2756, 0.3409, 0.2756, 0.3409, 0.2756, 0.2841, 0.2756, 0.2898, 0.2756, 0.375, 0.2756, 0.3807, 0.2756, 0.3409, 0.2756, 0.3409, 0.2756, 0.4091, 0.2756, 0.4205, 0.2756, 0.3807, 0.2756, 0.375, 0.2756, 0.4205, 0.2756, 0.4318, 0.2756, 0.3864, 0.2756, 0.3807, 0.2756, 0.3636, 0.2756, 0.3693, 0.2756, 0.3409, 0.2756, 0.3409, 0.2756, 0.3864, 0.2756, 0.3977, 0.2756, 0.3693, 0.2756, 0.3636, 0.2756, 0.3977, 0.2756, 0.4091, 0.2756, 0.375, 0.2756, 0.3693, 0.2756, 0.3182, 0.2756, 0.3125, 0.2756, 0.2841, 0.2756, 0.2955, 0.2756, 0.3409, 0.2756, 0.3409, 0.2756, 0.3125, 0.2756, 0.3182, 0.2756, 0.3409, 0.2756, 0.3409, 0.2756, 0.3068, 0.2756, 0.3125, 0.2756, 0.3409, 0.2756, 0.3523, 0.2756, 0.3636, 0.2756, 0.3409, 0.2756, 0.3295, 0.2756, 0.3523, 0.2756, 0.3295, 0.2756, 0.3409, 0.2756, 0.3523, 0.2756, 0.3523, 0.2756, 0.3409, 0.2756, 0.3636, 0.2756, 0.3523, 0.2756, 0.3295, 0.2756, 0.3409, 0.2756, 0.3295, 0.2756, 0.3182, 0.2756, 0.3409, 0.2756, 0.3636, 0.2756, 0.375, 0.2756, 0.3864, 0.2756, 0.3636, 0.2756, 0.3523, 0.2756, 0.375, 0.2756, 0.3523, 0.2756, 0.3636, 0.2756, 0.375, 0.2756, 0.3182, 0.2756, 0.3295, 0.2756, 0.3409, 0.2756, 0.3182, 0.2756, 0.3068, 0.2756, 0.3295, 0.2756, 0.3068, 0.2756, 0.3182, 0.2756, 0.3295, 0.2756, 0.3068, 0.2756, 0.3011, 0.2756, 0.2614, 0.2756, 0.2727, 0.2756, 0.3409, 0.2756, 0.3409, 0.2756, 0.3011, 0.2756, 0.3068, 0.2756, 0.3409, 0.2756, 0.3409, 0.2756, 0.2955, 0.2756, 0.3011, 0.2756, 0.2841, 0.2756, 0.2784, 0.2756, 0.2159, 0.2756, 0.2273, 0.2756, 0.3409, 0.2756, 0.3409, 0.2756, 0.2784, 0.2756, 0.2841, 0.2756, 0.3409, 0.2756, 0.3409, 0.2756, 0.2727, 0.2756, 0.2784, 0.2756, 0.2614, 0.2756, 0.2557, 0.2756, 0.1705, 0.2756, 0.1818, 0.2756, 0.3409, 0.2756, 0.3409, 0.2756, 0.2557, 0.2756, 0.2614, 0.2756, 0.3409, 0.2756, 0.3409, 0.2756, 0.25, 0.2756, 0.2557, 0.2756, 0.4432, 0.2756, 0.4375, 0.2756, 0.5341, 0.2756, 0.5455, 0.2756, 0.3409, 0.2756, 0.3409, 0.2756, 0.4375, 0.2756, 0.4432, 0.2756, 0.3409, 0.2756, 0.3409, 0.2756, 0.4318, 0.2756, 0.4375, 0.2756, 0.2159, 0.2756, 0.2102, 0.2756, 0.07955, 0.2756, 0.09091, 0.2756, 0.3409, 0.2756, 0.3409, 0.2756, 0.2102, 0.2756, 0.2159, 0.2756, 0.3409, 0.2756, 0.3409, 0.2756, 0.2045, 0.2756, 0.2102, 0.2756, 0.1932, 0.2756, 0.1875, 0.2756, 0.03409, 0.2756, 0.04545, 0.2756, 0.3409, 0.2756, 0.3409, 0.2756, 0.1875, 0.2756, 0.1932, 0.2756, 0.3409, 0.2756, 0.3409, 0.2756, 0.1818, 0.2756, 0.1875, 0.2756, 0.8523, 0.2756, 0.8466, 0.2756, 0.8977, 0.2756, 0.9091, 0.2756, 0.7955, 0.2756, 0.7955, 0.2756, 0.8466, 0.2756, 0.8523, 0.2756, 0.7955, 0.2756, 0.7955, 0.2756, 0.8409, 0.2756, 0.8466, 0.2756, 0.7955, 0.2756, 0.8352, 0.2756, 0.8409, 0.2756, 0.7955, 0.2756, 0.7955, 0.2756, 0.8295, 0.2756, 0.8352, 0.2756, 0.7955, 0.2756, 0.8295, 0.2756, 0.8636, 0.2756, 0.875, 0.2756, 0.8352, 0.2756, 0.3523, 0.2756, 0.358, 0.2657, 0.3636, 0.2756, 0.3523, 0.2756, 0.3466, 0.2657, 0.358, 0.2657, 0.3466, 0.2657, 0.3523, 0.2559, 0.358, 0.2657, 0.8125, 0.246, 0.8182, 0.2559, 0.8068, 0.2559, 0.8125, 0.246, 0.8239, 0.246, 0.8182, 0.2559, 0.8239, 0.246, 0.8295, 0.2559, 0.8182, 0.2559, 0.8295, 0.2756, 0.8068, 0.2756, 0.8182, 0.2756, 0.8295, 0.2756, 0.8182, 0.2756, 0.8068, 0.2756, 0.8182, 0.2756, 0.7955, 0.2756, 0.8068, 0.2756])
me_icosphere_003.update()

# ---- objects
ob_icosphere_003 = bpy.data.objects.new('Icosphere.003', me_icosphere_003)

# ---- transforms, parenting, visibility, modifiers, constraints
ob_icosphere_003.location = (0.0, 0.0, 0.0)

# ---- collection membership
col_collection.objects.link(ob_icosphere_003)

# ---- scene / render settings (as saved in the file)
scene.frame_start = 1; scene.frame_end = 250; scene.frame_set(1)
scene.render.engine = 'BLENDER_EEVEE_NEXT'
scene.cycles.sampling_pattern = 'TABULATED_SOBOL'
scene.eevee.ray_tracing_options.trace_max_roughness = 0.0
bpy.context.view_layer.update()

# ---- added for rendering (the .blend has no active camera and no usable light): camera, sun
cam_auto = bpy.data.cameras.new('AutoCamera')
cam_auto.lens = 50.0
cam_auto.sensor_width = 36.0
cam_auto.clip_end = 1000.0
ob_auto_camera = bpy.data.objects.new('AutoCamera', cam_auto)
scene.collection.objects.link(ob_auto_camera)
ob_auto_camera.location = (0.185601, -0.225376, 0.139425)
ob_auto_camera.rotation_euler = (1.09748, -7.21219e-08, 0.694738)
scene.camera = ob_auto_camera
light_auto_sun = bpy.data.lights.new('AutoSun', 'SUN')
light_auto_sun.energy = 3.0
light_auto_sun.angle = 0.0523599
ob_auto_sun = bpy.data.objects.new('AutoSun', light_auto_sun)
scene.collection.objects.link(ob_auto_sun)
ob_auto_sun.rotation_euler = (0.872665, 0.174533, 0.523599)
bpy.context.view_layer.update()
